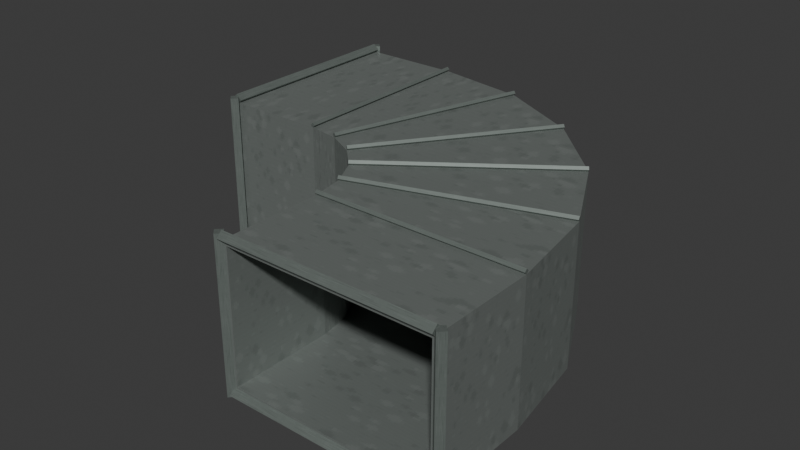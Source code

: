 # Source: hvac_elbow_horizontal.blend  (saved by Blender 4.3.34; exported with 4.5.12 LTS)
import bpy
from mathutils import Matrix  # noqa: F401  (used for matrix-valued properties, if any)

bpy.ops.wm.read_factory_settings(use_empty=True)
scene = bpy.context.scene
scene.name = 'Scene'

# ---- collections
col_collection = bpy.data.collections.new('Collection'); scene.collection.children.link(col_collection)

# ---- images (referenced by path relative to the original .blend; pixels are not part of the script)
import os
ASSET_DIR = os.environ.get("B2B_ASSET_DIR", "")  # directory of the original .blend (textures are referenced by path, not embedded)
HERE = os.path.dirname(os.path.abspath(__file__))  # packed textures are extracted next to this script under _unpacked/

def load_image(name, relpath, width, height, colorspace="sRGB"):
    """Load a texture the original file referenced (path relative to the .blend, or extracted next to this script)."""
    p = next((c for c in (os.path.join(HERE, relpath), os.path.join(ASSET_DIR, relpath)) if relpath and os.path.exists(c)), "")
    if p:
        img = bpy.data.images.load(p, check_existing=True)
        img.name = name
    else:  # same state as the original file: an image datablock whose file is absent (Cycles renders it pink)
        img = bpy.data.images.new(name, width, height)
        img.source = "FILE"
        img.filepath = "//" + (relpath or name)
    img.colorspace_settings.name = colorspace
    return img
img_liminal_utility_256_png = load_image('liminal_utility_256.png', '_unpacked/liminal_utility_256.6681fb18.png', 256, 256, 'sRGB')

# ---- materials (node trees are filled in below, after node groups)
mat_galvanized_003 = bpy.data.materials.new('galvanized.003')
mat_brushed_003 = bpy.data.materials.new('brushed.003')

# ---- material node trees
mat_galvanized_003.use_nodes = True; mat_galvanized_003.node_tree.nodes.clear()
_N = mat_galvanized_003.node_tree.nodes; _L = mat_galvanized_003.node_tree.links
n0 = _N.new('ShaderNodeBsdfPrincipled'); n0.name = 'Principled BSDF'; n0.location = (10, 300)
n0.inputs[1].default_value = 0.55
n0.inputs[2].default_value = 0.48
n1 = _N.new('ShaderNodeOutputMaterial'); n1.name = 'Material Output'; n1.location = (300, 300)
n2 = _N.new('ShaderNodeTexImage'); n2.name = 'Image Texture'; n2.location = (0, 0)
n2.image = img_liminal_utility_256_png
n2.interpolation = 'Closest'
_L.new(n0.outputs[0], n1.inputs[0])
_L.new(n2.outputs[0], n0.inputs[0])
n1.is_active_output = True
mat_brushed_003.use_nodes = True; mat_brushed_003.node_tree.nodes.clear()
_N = mat_brushed_003.node_tree.nodes; _L = mat_brushed_003.node_tree.links
n0 = _N.new('ShaderNodeBsdfPrincipled'); n0.name = 'Principled BSDF'; n0.location = (10, 300)
n0.inputs[1].default_value = 0.55
n0.inputs[2].default_value = 0.48
n1 = _N.new('ShaderNodeOutputMaterial'); n1.name = 'Material Output'; n1.location = (300, 300)
n2 = _N.new('ShaderNodeTexImage'); n2.name = 'Image Texture'; n2.location = (0, 0)
n2.image = img_liminal_utility_256_png
n2.interpolation = 'Closest'
_L.new(n0.outputs[0], n1.inputs[0])
_L.new(n2.outputs[0], n0.inputs[0])
n1.is_active_output = True

# ---- world
world_world = bpy.data.worlds.new('World'); scene.world = world_world
world_world.use_nodes = True; world_world.node_tree.nodes.clear()
_N = world_world.node_tree.nodes; _L = world_world.node_tree.links
n0 = _N.new('ShaderNodeOutputWorld'); n0.name = 'World Output'; n0.location = (300, 300)
n1 = _N.new('ShaderNodeBackground'); n1.name = 'Background'; n1.location = (10, 300)
n1.inputs[0].default_value = (0.05088, 0.05088, 0.05088, 1.0)
_L.new(n1.outputs[0], n0.inputs[0])
n0.is_active_output = True
world_world.color = (0.05088, 0.05088, 0.05088)
world_world.sun_shadow_jitter_overblur = 0.0

# ---- meshes
me_segmented_sheet_elbow = bpy.data.meshes.new('segmented_sheet_elbow')
me_segmented_sheet_elbow.from_pydata([(-0.6045, -0.0045, 0.425), (-0.6045, 0.5955, 0.425), (-0.6045, 0.5955, 0.025), (-0.6045, -0.0045, 0.025), (-0.6045, 0.0075, 0.413), (-0.6045, 0.5835, 0.413), (-0.6045, 0.5835, 0.037), (-0.6045, 0.0075, 0.037), (-0.3045, -0.0045, 0.425), (-0.3045, 0.5955, 0.425), (-0.3045, 0.5955, 0.025), (-0.3045, -0.0045, 0.025), (-0.3045, 0.0075, 0.413), (-0.3045, 0.5835, 0.413), (-0.3045, 0.5835, 0.037), (-0.3045, 0.0075, 0.037), (-0.2118, -0.01918, 0.425), (-0.02638, 0.5515, 0.425), (-0.02638, 0.5515, 0.025), (-0.2118, -0.01918, 0.025), (-0.2081, -0.00777, 0.413), (-0.03009, 0.54, 0.413), (-0.03009, 0.54, 0.037), (-0.2081, -0.00777, 0.037), (-0.1282, -0.06179, 0.425), (0.2245, 0.4236, 0.425), (0.2245, 0.4236, 0.025), (-0.1282, -0.06179, 0.025), (-0.1211, -0.05209, 0.413), (0.2175, 0.4139, 0.413), (0.2175, 0.4139, 0.037), (-0.1211, -0.05209, 0.037), (-0.06179, -0.1282, 0.425), (0.4236, 0.2245, 0.425), (0.4236, 0.2245, 0.025), (-0.06179, -0.1282, 0.025), (-0.05209, -0.1211, 0.413), (0.4139, 0.2175, 0.413), (0.4139, 0.2175, 0.037), (-0.05209, -0.1211, 0.037), (-0.01918, -0.2118, 0.425), (0.5515, -0.02638, 0.425), (0.5515, -0.02638, 0.025), (-0.01918, -0.2118, 0.025), (-0.00777, -0.2081, 0.413), (0.54, -0.03009, 0.413), (0.54, -0.03009, 0.037), (-0.00777, -0.2081, 0.037), (-0.0045, -0.3045, 0.425), (0.5955, -0.3045, 0.425), (0.5955, -0.3045, 0.025), (-0.0045, -0.3045, 0.025), (0.0075, -0.3045, 0.413), (0.5835, -0.3045, 0.413), (0.5835, -0.3045, 0.037), (0.0075, -0.3045, 0.037), (-0.0045, -0.6045, 0.425), (0.5955, -0.6045, 0.425), (0.5955, -0.6045, 0.025), (-0.0045, -0.6045, 0.025), (0.0075, -0.6045, 0.413), (0.5835, -0.6045, 0.413), (0.5835, -0.6045, 0.037), (0.0075, -0.6045, 0.037), (-0.6045, 0.5885, 0.007), (-0.6045, 0.5885, 0.443), (-0.6205, 0.6045, 0.007), (-0.6205, 0.6045, 0.443), (-0.6045, 0.6205, 0.007), (-0.6045, 0.6205, 0.443), (-0.5885, 0.6045, 0.007), (-0.5885, 0.6045, 0.443), (-0.6045, 0.5955, 0.032), (-0.6045, -0.0045, 0.032), (-0.5885, 0.5955, 0.016), (-0.5885, -0.0045, 0.016), (-0.6045, 0.5955, 9.686e-08), (-0.6045, -0.0045, 0.0), (-0.6205, 0.5955, 0.016), (-0.6205, -0.0045, 0.016), (-0.6045, -0.0295, 0.007), (-0.6045, -0.0295, 0.443), (-0.6205, -0.0135, 0.007), (-0.6205, -0.0135, 0.443), (-0.6045, 0.0025, 0.007), (-0.6045, 0.0025, 0.443), (-0.5885, -0.0135, 0.007), (-0.5885, -0.0135, 0.443), (-0.6045, 0.5955, 0.45), (-0.6045, -0.0045, 0.45), (-0.5885, 0.5955, 0.434), (-0.5885, -0.0045, 0.434), (-0.6045, 0.5955, 0.418), (-0.6045, -0.0045, 0.418), (-0.6205, 0.5955, 0.434), (-0.6205, -0.0045, 0.434), (0.6045, -0.6205, 0.007), (0.6045, -0.6205, 0.443), (0.5885, -0.6045, 0.007), (0.5885, -0.6045, 0.443), (0.6045, -0.5885, 0.007), (0.6045, -0.5885, 0.443), (0.6205, -0.6045, 0.007), (0.6205, -0.6045, 0.443), (0.5955, -0.6045, 0.032), (-0.0045, -0.6045, 0.032), (0.5955, -0.6205, 0.016), (-0.0045, -0.6205, 0.016), (0.5955, -0.6045, 6.147e-08), (-0.0045, -0.6045, 3.539e-08), (0.5955, -0.5885, 0.016), (-0.0045, -0.5885, 0.016), (-0.0135, -0.6205, 0.007), (-0.0135, -0.6205, 0.443), (-0.0295, -0.6045, 0.007), (-0.0295, -0.6045, 0.443), (-0.0135, -0.5885, 0.007), (-0.0135, -0.5885, 0.443), (0.0025, -0.6045, 0.007), (0.0025, -0.6045, 0.443), (0.5955, -0.6045, 0.45), (-0.0045, -0.6045, 0.45), (0.5955, -0.6205, 0.434), (-0.0045, -0.6205, 0.434), (0.5955, -0.6045, 0.418), (-0.0045, -0.6045, 0.418), (0.5955, -0.5885, 0.434), (-0.0045, -0.5885, 0.434), (-0.3045, 0.5955, 0.439), (-0.3045, -0.0045, 0.439), (-0.2975, 0.5955, 0.432), (-0.2975, -0.0045, 0.432), (-0.3045, 0.5955, 0.425), (-0.3045, -0.0045, 0.425), (-0.3115, 0.5955, 0.432), (-0.3115, -0.0045, 0.432), (-0.02638, 0.5515, 0.439), (-0.2118, -0.01918, 0.439), (-0.01973, 0.5493, 0.432), (-0.2051, -0.02135, 0.432), (-0.02638, 0.5515, 0.425), (-0.2118, -0.01918, 0.425), (-0.03304, 0.5536, 0.432), (-0.2185, -0.01702, 0.432), (0.2245, 0.4236, 0.439), (-0.1282, -0.06179, 0.439), (0.2302, 0.4195, 0.432), (-0.1225, -0.06591, 0.432), (0.2245, 0.4236, 0.425), (-0.1282, -0.06179, 0.425), (0.2188, 0.4277, 0.432), (-0.1338, -0.05768, 0.432), (0.4236, 0.2245, 0.439), (-0.06179, -0.1282, 0.439), (0.4277, 0.2188, 0.432), (-0.05768, -0.1338, 0.432), (0.4236, 0.2245, 0.425), (-0.06179, -0.1282, 0.425), (0.4195, 0.2302, 0.432), (-0.06591, -0.1225, 0.432), (0.5515, -0.02638, 0.439), (-0.01918, -0.2118, 0.439), (0.5536, -0.03304, 0.432), (-0.01702, -0.2185, 0.432), (0.5515, -0.02638, 0.425), (-0.01918, -0.2118, 0.425), (0.5493, -0.01973, 0.432), (-0.02135, -0.2051, 0.432), (0.5955, -0.3045, 0.439), (-0.0045, -0.3045, 0.439), (0.5955, -0.3115, 0.432), (-0.0045, -0.3115, 0.432), (0.5955, -0.3045, 0.425), (-0.0045, -0.3045, 0.425), (0.5955, -0.2975, 0.432), (-0.0045, -0.2975, 0.432)], [], [(8, 1, 0), (13, 4, 5), (9, 2, 1), (14, 5, 6), (10, 3, 2), (15, 6, 7), (11, 0, 3), (12, 7, 4), (16, 9, 8), (21, 12, 13), (17, 10, 9), (22, 13, 14), (10, 19, 11), (15, 22, 14), (19, 8, 11), (20, 15, 12), (24, 17, 16), (29, 20, 21), (25, 18, 17), (30, 21, 22), (18, 27, 19), (23, 30, 22), (27, 16, 19), (28, 23, 20), (32, 25, 24), (37, 28, 29), (33, 26, 25), (38, 29, 30), (34, 27, 26), (39, 30, 31), (35, 24, 27), (36, 31, 28), (32, 41, 33), (45, 36, 37), (41, 34, 33), (46, 37, 38), (42, 35, 34), (39, 46, 38), (43, 32, 35), (44, 39, 36), (40, 49, 41), (53, 44, 45), (49, 42, 41), (54, 45, 46), (50, 43, 42), (47, 54, 46), (51, 40, 43), (52, 47, 44), (56, 49, 48), (61, 52, 53), (57, 50, 49), (62, 53, 54), (58, 51, 50), (63, 54, 55), (59, 48, 51), (60, 55, 52), (1, 4, 0), (1, 6, 5), (2, 7, 6), (0, 7, 3), (56, 61, 57), (57, 62, 58), (58, 63, 59), (56, 63, 60), (65, 66, 64), (67, 68, 66), (65, 69, 67), (69, 70, 68), (71, 64, 70), (66, 70, 64), (73, 74, 72), (75, 76, 74), (75, 79, 77), (77, 78, 76), (79, 72, 78), (74, 78, 72), (81, 82, 80), (83, 84, 82), (83, 87, 85), (85, 86, 84), (87, 80, 86), (82, 86, 80), (89, 90, 88), (91, 92, 90), (91, 95, 93), (93, 94, 92), (95, 88, 94), (90, 94, 88), (97, 98, 96), (99, 100, 98), (97, 101, 99), (101, 102, 100), (103, 96, 102), (96, 100, 102), (105, 106, 104), (107, 108, 106), (105, 109, 107), (109, 110, 108), (111, 104, 110), (106, 110, 104), (113, 114, 112), (115, 116, 114), (113, 117, 115), (117, 118, 116), (119, 112, 118), (112, 116, 118), (121, 122, 120), (123, 124, 122), (121, 125, 123), (125, 126, 124), (127, 120, 126), (122, 126, 120), (129, 130, 128), (131, 132, 130), (129, 133, 131), (133, 134, 132), (135, 128, 134), (128, 132, 134), (137, 138, 136), (139, 140, 138), (139, 143, 141), (141, 142, 140), (143, 136, 142), (138, 142, 136), (145, 146, 144), (147, 148, 146), (147, 151, 149), (149, 150, 148), (150, 145, 144), (146, 150, 144), (153, 154, 152), (155, 156, 154), (155, 159, 157), (157, 158, 156), (159, 152, 158), (152, 156, 158), (161, 162, 160), (162, 165, 164), (161, 165, 163), (164, 167, 166), (167, 160, 166), (160, 164, 166), (169, 170, 168), (171, 172, 170), (169, 173, 171), (173, 174, 172), (175, 168, 174), (170, 174, 168), (8, 9, 1), (13, 12, 4), (9, 10, 2), (14, 13, 5), (10, 11, 3), (15, 14, 6), (11, 8, 0), (12, 15, 7), (16, 17, 9), (21, 20, 12), (17, 18, 10), (22, 21, 13), (10, 18, 19), (15, 23, 22), (19, 16, 8), (20, 23, 15), (24, 25, 17), (29, 28, 20), (25, 26, 18), (30, 29, 21), (18, 26, 27), (23, 31, 30), (27, 24, 16), (28, 31, 23), (32, 33, 25), (37, 36, 28), (33, 34, 26), (38, 37, 29), (34, 35, 27), (39, 38, 30), (35, 32, 24), (36, 39, 31), (32, 40, 41), (45, 44, 36), (41, 42, 34), (46, 45, 37), (42, 43, 35), (39, 47, 46), (43, 40, 32), (44, 47, 39), (40, 48, 49), (53, 52, 44), (49, 50, 42), (54, 53, 45), (50, 51, 43), (47, 55, 54), (51, 48, 40), (52, 55, 47), (56, 57, 49), (61, 60, 52), (57, 58, 50), (62, 61, 53), (58, 59, 51), (63, 62, 54), (59, 56, 48), (60, 63, 55), (1, 5, 4), (1, 2, 6), (2, 3, 7), (0, 4, 7), (56, 60, 61), (57, 61, 62), (58, 62, 63), (56, 59, 63), (65, 67, 66), (67, 69, 68), (65, 71, 69), (69, 71, 70), (71, 65, 64), (66, 68, 70), (73, 75, 74), (75, 77, 76), (75, 73, 79), (77, 79, 78), (79, 73, 72), (74, 76, 78), (81, 83, 82), (83, 85, 84), (83, 81, 87), (85, 87, 86), (87, 81, 80), (82, 84, 86), (89, 91, 90), (91, 93, 92), (91, 89, 95), (93, 95, 94), (95, 89, 88), (90, 92, 94), (97, 99, 98), (99, 101, 100), (97, 103, 101), (101, 103, 102), (103, 97, 96), (96, 98, 100), (105, 107, 106), (107, 109, 108), (105, 111, 109), (109, 111, 110), (111, 105, 104), (106, 108, 110), (113, 115, 114), (115, 117, 116), (113, 119, 117), (117, 119, 118), (119, 113, 112), (112, 114, 116), (121, 123, 122), (123, 125, 124), (121, 127, 125), (125, 127, 126), (127, 121, 120), (122, 124, 126), (129, 131, 130), (131, 133, 132), (129, 135, 133), (133, 135, 134), (135, 129, 128), (128, 130, 132), (137, 139, 138), (139, 141, 140), (139, 137, 143), (141, 143, 142), (143, 137, 136), (138, 140, 142), (145, 147, 146), (147, 149, 148), (147, 145, 151), (149, 151, 150), (150, 151, 145), (146, 148, 150), (153, 155, 154), (155, 157, 156), (155, 153, 159), (157, 159, 158), (159, 153, 152), (152, 154, 156), (161, 163, 162), (162, 163, 165), (161, 167, 165), (164, 165, 167), (167, 161, 160), (160, 162, 164), (169, 171, 170), (171, 173, 172), (169, 175, 173), (173, 175, 174), (175, 169, 168), (170, 172, 174)])
me_segmented_sheet_elbow.polygons.foreach_set('material_index', [0, 0, 0, 0, 0, 0, 0, 0, 0, 0, 0, 0, 0, 0, 0, 0, 0, 0, 0, 0, 0, 0, 0, 0, 0, 0, 0, 0, 0, 0, 0, 0, 0, 0, 0, 0, 0, 0, 0, 0, 0, 0, 0, 0, 0, 0, 0, 0, 0, 0, 0, 0, 0, 0, 0, 0, 0, 0, 0, 0, 0, 0, 0, 0, 1, 1, 1, 1, 1, 1, 1, 1, 1, 1, 1, 1, 1, 1, 1, 1, 1, 1, 1, 1, 1, 1, 1, 1, 1, 1, 1, 1, 1, 1, 1, 1, 1, 1, 1, 1, 1, 1, 1, 1, 1, 1, 1, 1, 1, 1, 1, 1, 1, 1, 1, 1, 1, 1, 1, 1, 1, 1, 1, 1, 1, 1, 1, 1, 1, 1, 1, 1, 1, 1, 1, 1, 1, 1, 1, 1, 1, 1, 1, 1, 1, 1, 1, 1, 0, 0, 0, 0, 0, 0, 0, 0, 0, 0, 0, 0, 0, 0, 0, 0, 0, 0, 0, 0, 0, 0, 0, 0, 0, 0, 0, 0, 0, 0, 0, 0, 0, 0, 0, 0, 0, 0, 0, 0, 0, 0, 0, 0, 0, 0, 0, 0, 0, 0, 0, 0, 0, 0, 0, 0, 0, 0, 0, 0, 0, 0, 0, 0, 1, 1, 1, 1, 1, 1, 1, 1, 1, 1, 1, 1, 1, 1, 1, 1, 1, 1, 1, 1, 1, 1, 1, 1, 1, 1, 1, 1, 1, 1, 1, 1, 1, 1, 1, 1, 1, 1, 1, 1, 1, 1, 1, 1, 1, 1, 1, 1, 1, 1, 1, 1, 1, 1, 1, 1, 1, 1, 1, 1, 1, 1, 1, 1, 1, 1, 1, 1, 1, 1, 1, 1, 1, 1, 1, 1, 1, 1, 1, 1, 1, 1, 1, 1])
_uv = me_segmented_sheet_elbow.uv_layers.new(name='UVMap')
_uv.uv.foreach_set('vector', [0.2362, 0.7638, 0.01375, 0.9862, 0.01375, 0.7638, 0.2362, 0.9862, 0.01375, 0.7638, 0.01375, 0.9862, 0.2362, 0.9862, 0.01375, 0.7638, 0.01375, 0.9862, 0.2362, 0.7638, 0.01375, 0.9862, 0.01375, 0.7638, 0.2362, 0.9862, 0.01375, 0.7638, 0.01375, 0.9862, 0.2362, 0.7638, 0.01375, 0.9862, 0.01375, 0.7638, 0.2362, 0.7638, 0.01375, 0.9862, 0.01375, 0.7638, 0.2362, 0.9862, 0.01375, 0.7638, 0.01375, 0.9862, 0.08792, 0.7638, 0.01375, 0.9862, 0.01375, 0.7691, 0.2362, 0.9699, 0.01375, 0.7695, 0.01375, 0.9862, 0.2362, 0.9862, 0.01375, 0.7638, 0.01375, 0.9862, 0.2362, 0.7638, 0.01375, 0.9862, 0.01375, 0.7638, 0.01375, 0.9862, 0.08792, 0.7638, 0.01375, 0.7691, 0.01375, 0.7695, 0.2362, 0.9699, 0.01375, 0.9862, 0.2362, 0.7638, 0.01375, 0.9862, 0.01375, 0.7638, 0.2362, 0.9862, 0.01375, 0.7638, 0.01375, 0.9862, 0.0564, 0.7638, 0.1083, 0.9862, 0.01375, 0.7792, 0.2362, 0.9389, 0.01375, 0.7804, 0.1068, 0.9862, 0.2362, 0.9862, 0.01375, 0.7638, 0.01375, 0.9862, 0.2362, 0.7638, 0.01375, 0.9862, 0.01375, 0.7638, 0.1083, 0.9862, 0.0564, 0.7638, 0.01375, 0.7792, 0.01375, 0.7804, 0.2362, 0.9389, 0.1068, 0.9862, 0.2362, 0.7638, 0.01375, 0.9862, 0.01375, 0.7638, 0.2362, 0.9862, 0.01375, 0.7638, 0.01375, 0.9862, 0.04051, 0.7638, 0.156, 0.9862, 0.01375, 0.7905, 0.2362, 0.9046, 0.01375, 0.7925, 0.1546, 0.9862, 0.2362, 0.9862, 0.01375, 0.7638, 0.01375, 0.9862, 0.2362, 0.7638, 0.01375, 0.9862, 0.01375, 0.7638, 0.2362, 0.906, 0.01375, 0.7905, 0.156, 0.9862, 0.04246, 0.7638, 0.1546, 0.9862, 0.01375, 0.7925, 0.2362, 0.7638, 0.01375, 0.9862, 0.01375, 0.7638, 0.2362, 0.9862, 0.01375, 0.7638, 0.01375, 0.9862, 0.01375, 0.8064, 0.2362, 0.8583, 0.1899, 0.9862, 0.2362, 0.8568, 0.01375, 0.8092, 0.1889, 0.9862, 0.01375, 0.9862, 0.2362, 0.7638, 0.2362, 0.9862, 0.01375, 0.7638, 0.2362, 0.9862, 0.2362, 0.7638, 0.2362, 0.8583, 0.01375, 0.8064, 0.1899, 0.9862, 0.01375, 0.8092, 0.2362, 0.8568, 0.1889, 0.9862, 0.01375, 0.7638, 0.2362, 0.9862, 0.2362, 0.7638, 0.01375, 0.9862, 0.2362, 0.7638, 0.2362, 0.9862, 0.01375, 0.8379, 0.2362, 0.7638, 0.2203, 0.9862, 0.2362, 0.7638, 0.01375, 0.8419, 0.2199, 0.9862, 0.01375, 0.9862, 0.2362, 0.7638, 0.2362, 0.9862, 0.01375, 0.7638, 0.2362, 0.9862, 0.2362, 0.7638, 0.2362, 0.7638, 0.01375, 0.8379, 0.2203, 0.9862, 0.01375, 0.8419, 0.2362, 0.7638, 0.2199, 0.9862, 0.01375, 0.7638, 0.2362, 0.9862, 0.2362, 0.7638, 0.01375, 0.9862, 0.2362, 0.7638, 0.2362, 0.9862, 0.01375, 0.7638, 0.2362, 0.9862, 0.01375, 0.9862, 0.2362, 0.7638, 0.01375, 0.9862, 0.2362, 0.9862, 0.01375, 0.9862, 0.2362, 0.7638, 0.2362, 0.9862, 0.01375, 0.7638, 0.2362, 0.9862, 0.2362, 0.7638, 0.2362, 0.7638, 0.01375, 0.9862, 0.2362, 0.9862, 0.01375, 0.7638, 0.2362, 0.9862, 0.01375, 0.9862, 0.01375, 0.7638, 0.2362, 0.9862, 0.2362, 0.7638, 0.01375, 0.9862, 0.2362, 0.7638, 0.2362, 0.9862, 0.2362, 0.9862, 0.0182, 0.7638, 0.01375, 0.9862, 0.2362, 0.9862, 0.01375, 0.7704, 0.01375, 0.9796, 0.2362, 0.7638, 0.0182, 0.9862, 0.2318, 0.9862, 0.01375, 0.9862, 0.2362, 0.7704, 0.01375, 0.7638, 0.01375, 0.9862, 0.2318, 0.7638, 0.2362, 0.9862, 0.2362, 0.9862, 0.01375, 0.7704, 0.2362, 0.7638, 0.2362, 0.7638, 0.0182, 0.9862, 0.01375, 0.7638, 0.01375, 0.9862, 0.2362, 0.7704, 0.2362, 0.9796, 0.01375, 0.2362, 0.2362, 0.01375, 0.01375, 0.01375, 0.2362, 0.2362, 0.01375, 0.01375, 0.2362, 0.01375, 0.125, 0.2362, 0.125, 0.01375, 0.2362, 0.125, 0.2362, 0.2362, 0.01375, 0.01375, 0.2362, 0.01375, 0.01375, 0.2362, 0.2362, 0.01375, 0.01375, 0.01375, 0.2362, 0.125, 0.01375, 0.125, 0.125, 0.2362, 0.01375, 0.2362, 0.2362, 0.01375, 0.01375, 0.01375, 0.2362, 0.2362, 0.01375, 0.01375, 0.2362, 0.01375, 0.2362, 0.125, 0.01375, 0.125, 0.125, 0.01375, 0.2362, 0.2362, 0.01375, 0.01375, 0.2362, 0.01375, 0.01375, 0.2362, 0.2362, 0.01375, 0.01375, 0.01375, 0.2362, 0.125, 0.01375, 0.125, 0.125, 0.2362, 0.01375, 0.2362, 0.2362, 0.01375, 0.01375, 0.01375, 0.2362, 0.2362, 0.01375, 0.01375, 0.2362, 0.01375, 0.2362, 0.125, 0.01375, 0.125, 0.125, 0.01375, 0.2362, 0.2362, 0.01375, 0.01375, 0.2362, 0.01375, 0.01375, 0.2362, 0.2362, 0.01375, 0.01375, 0.01375, 0.2362, 0.125, 0.01375, 0.125, 0.125, 0.2362, 0.01375, 0.2362, 0.2362, 0.01375, 0.01375, 0.01375, 0.2362, 0.2362, 0.01375, 0.01375, 0.2362, 0.01375, 0.2362, 0.125, 0.01375, 0.125, 0.125, 0.01375, 0.2362, 0.2362, 0.01375, 0.01375, 0.2362, 0.01375, 0.01375, 0.2362, 0.2362, 0.01375, 0.01375, 0.01375, 0.2362, 0.125, 0.01375, 0.125, 0.125, 0.2362, 0.01375, 0.2362, 0.2362, 0.01375, 0.01375, 0.01375, 0.2362, 0.2362, 0.01375, 0.01375, 0.2362, 0.01375, 0.125, 0.2362, 0.125, 0.01375, 0.2362, 0.125, 0.2362, 0.2362, 0.01375, 0.01375, 0.2362, 0.01375, 0.01375, 0.2362, 0.2362, 0.01375, 0.01375, 0.01375, 0.125, 0.2362, 0.125, 0.01375, 0.01375, 0.125, 0.01375, 0.2362, 0.2362, 0.01375, 0.01375, 0.01375, 0.2362, 0.2362, 0.01375, 0.01375, 0.2362, 0.01375, 0.125, 0.2362, 0.125, 0.01375, 0.2362, 0.125, 0.2362, 0.2362, 0.01375, 0.01375, 0.2362, 0.01375, 0.01375, 0.2362, 0.2362, 0.01375, 0.01375, 0.01375, 0.2362, 0.125, 0.01375, 0.125, 0.125, 0.2362, 0.01375, 0.2362, 0.2362, 0.01375, 0.01375, 0.01375, 0.2362, 0.2362, 0.01375, 0.01375, 0.2362, 0.01375, 0.125, 0.2362, 0.125, 0.01375, 0.2362, 0.125, 0.2362, 0.2362, 0.01375, 0.01375, 0.2362, 0.01375, 0.01375, 0.2362, 0.2362, 0.01375, 0.01375, 0.01375, 0.125, 0.2362, 0.125, 0.01375, 0.01375, 0.125, 0.01375, 0.2362, 0.2362, 0.01375, 0.01375, 0.01375, 0.2362, 0.2362, 0.01375, 0.01375, 0.2362, 0.01375, 0.125, 0.2362, 0.125, 0.01375, 0.2362, 0.125, 0.2362, 0.2362, 0.01375, 0.01375, 0.2362, 0.01375, 0.01375, 0.2362, 0.2362, 0.01375, 0.01375, 0.01375, 0.2362, 0.125, 0.01375, 0.125, 0.125, 0.2362, 0.01375, 0.2362, 0.2362, 0.01375, 0.01375, 0.01375, 0.2362, 0.2362, 0.01375, 0.01375, 0.2362, 0.01375, 0.125, 0.2362, 0.125, 0.01375, 0.2362, 0.125, 0.2362, 0.2362, 0.01375, 0.01375, 0.2362, 0.01375, 0.01375, 0.2362, 0.2362, 0.01375, 0.01375, 0.01375, 0.125, 0.2362, 0.125, 0.01375, 0.01375, 0.125, 0.01375, 0.2362, 0.2362, 0.01375, 0.01375, 0.01375, 0.2362, 0.2362, 0.01375, 0.01375, 0.2362, 0.01375, 0.2362, 0.125, 0.01375, 0.125, 0.125, 0.01375, 0.2362, 0.2362, 0.01375, 0.01375, 0.2362, 0.01375, 0.01375, 0.2362, 0.2362, 0.01375, 0.01375, 0.01375, 0.2362, 0.125, 0.01375, 0.125, 0.125, 0.2362, 0.01375, 0.2362, 0.2362, 0.01375, 0.01375, 0.01375, 0.2362, 0.2362, 0.01375, 0.01375, 0.2362, 0.01375, 0.2362, 0.125, 0.01375, 0.125, 0.125, 0.01375, 0.2362, 0.2362, 0.01375, 0.01375, 0.2362, 0.01375, 0.01375, 0.01375, 0.2362, 0.2362, 0.2362, 0.01375, 0.2362, 0.125, 0.01375, 0.125, 0.125, 0.2362, 0.01375, 0.2362, 0.2362, 0.01375, 0.01375, 0.01375, 0.2362, 0.2362, 0.01375, 0.01375, 0.2362, 0.01375, 0.2362, 0.125, 0.01375, 0.125, 0.125, 0.01375, 0.2362, 0.2362, 0.01375, 0.01375, 0.2362, 0.01375, 0.01375, 0.2362, 0.2362, 0.01375, 0.01375, 0.01375, 0.125, 0.2362, 0.125, 0.01375, 0.01375, 0.125, 0.01375, 0.2362, 0.2362, 0.01375, 0.01375, 0.01375, 0.2362, 0.01375, 0.01375, 0.2362, 0.01375, 0.01375, 0.125, 0.2362, 0.125, 0.01375, 0.2362, 0.125, 0.2362, 0.01375, 0.01375, 0.2362, 0.01375, 0.01375, 0.01375, 0.2362, 0.2362, 0.01375, 0.01375, 0.01375, 0.125, 0.2362, 0.125, 0.01375, 0.01375, 0.125, 0.01375, 0.2362, 0.2362, 0.01375, 0.01375, 0.01375, 0.2362, 0.2362, 0.01375, 0.01375, 0.2362, 0.01375, 0.125, 0.2362, 0.125, 0.01375, 0.2362, 0.125, 0.2362, 0.2362, 0.01375, 0.01375, 0.2362, 0.01375, 0.01375, 0.2362, 0.2362, 0.01375, 0.01375, 0.01375, 0.2362, 0.125, 0.01375, 0.125, 0.125, 0.2362, 0.2362, 0.7638, 0.2362, 0.9862, 0.01375, 0.9862, 0.2362, 0.9862, 0.2362, 0.7638, 0.01375, 0.7638, 0.2362, 0.9862, 0.2362, 0.7638, 0.01375, 0.7638, 0.2362, 0.7638, 0.2362, 0.9862, 0.01375, 0.9862, 0.2362, 0.9862, 0.2362, 0.7638, 0.01375, 0.7638, 0.2362, 0.7638, 0.2362, 0.9862, 0.01375, 0.9862, 0.2362, 0.7638, 0.2362, 0.9862, 0.01375, 0.9862, 0.2362, 0.9862, 0.2362, 0.7638, 0.01375, 0.7638, 0.08792, 0.7638, 0.2362, 0.9703, 0.01375, 0.9862, 0.2362, 0.9699, 0.09193, 0.7638, 0.01375, 0.7695, 0.2362, 0.9862, 0.2362, 0.7638, 0.01375, 0.7638, 0.2362, 0.7638, 0.2362, 0.9862, 0.01375, 0.9862, 0.01375, 0.9862, 0.2362, 0.9703, 0.08792, 0.7638, 0.01375, 0.7695, 0.09193, 0.7638, 0.2362, 0.9699, 0.2362, 0.7638, 0.2362, 0.9862, 0.01375, 0.9862, 0.2362, 0.9862, 0.2362, 0.7638, 0.01375, 0.7638, 0.0564, 0.7638, 0.2362, 0.9399, 0.1083, 0.9862, 0.2362, 0.9389, 0.05923, 0.7638, 0.01375, 0.7804, 0.2362, 0.9862, 0.2362, 0.7638, 0.01375, 0.7638, 0.2362, 0.7638, 0.2362, 0.9862, 0.01375, 0.9862, 0.1083, 0.9862, 0.2362, 0.9399, 0.0564, 0.7638, 0.01375, 0.7804, 0.05923, 0.7638, 0.2362, 0.9389, 0.2362, 0.7638, 0.2362, 0.9862, 0.01375, 0.9862, 0.2362, 0.9862, 0.2362, 0.7638, 0.01375, 0.7638, 0.04051, 0.7638, 0.2362, 0.906, 0.156, 0.9862, 0.2362, 0.9046, 0.04246, 0.7638, 0.01375, 0.7925, 0.2362, 0.9862, 0.2362, 0.7638, 0.01375, 0.7638, 0.2362, 0.7638, 0.2362, 0.9862, 0.01375, 0.9862, 0.2362, 0.906, 0.04051, 0.7638, 0.01375, 0.7905, 0.04246, 0.7638, 0.2362, 0.9046, 0.1546, 0.9862, 0.2362, 0.7638, 0.2362, 0.9862, 0.01375, 0.9862, 0.2362, 0.9862, 0.2362, 0.7638, 0.01375, 0.7638, 0.01375, 0.8064, 0.02921, 0.7638, 0.2362, 0.8583, 0.2362, 0.8568, 0.0304, 0.7638, 0.01375, 0.8092, 0.01375, 0.9862, 0.01375, 0.7638, 0.2362, 0.7638, 0.01375, 0.7638, 0.01375, 0.9862, 0.2362, 0.9862, 0.2362, 0.8583, 0.02921, 0.7638, 0.01375, 0.8064, 0.01375, 0.8092, 0.0304, 0.7638, 0.2362, 0.8568, 0.01375, 0.7638, 0.01375, 0.9862, 0.2362, 0.9862, 0.01375, 0.9862, 0.01375, 0.7638, 0.2362, 0.7638, 0.01375, 0.8379, 0.01906, 0.7638, 0.2362, 0.7638, 0.2362, 0.7638, 0.0195, 0.7638, 0.01375, 0.8419, 0.01375, 0.9862, 0.01375, 0.7638, 0.2362, 0.7638, 0.01375, 0.7638, 0.01375, 0.9862, 0.2362, 0.9862, 0.2362, 0.7638, 0.01906, 0.7638, 0.01375, 0.8379, 0.01375, 0.8419, 0.0195, 0.7638, 0.2362, 0.7638, 0.01375, 0.7638, 0.01375, 0.9862, 0.2362, 0.9862, 0.01375, 0.9862, 0.01375, 0.7638, 0.2362, 0.7638, 0.01375, 0.7638, 0.2362, 0.7638, 0.2362, 0.9862, 0.2362, 0.7638, 0.01375, 0.7638, 0.01375, 0.9862, 0.01375, 0.9862, 0.01375, 0.7638, 0.2362, 0.7638, 0.01375, 0.7638, 0.01375, 0.9862, 0.2362, 0.9862, 0.2362, 0.7638, 0.01375, 0.7638, 0.01375, 0.9862, 0.01375, 0.7638, 0.2362, 0.7638, 0.2362, 0.9862, 0.01375, 0.7638, 0.01375, 0.9862, 0.2362, 0.9862, 0.01375, 0.9862, 0.01375, 0.7638, 0.2362, 0.7638, 0.2362, 0.9862, 0.2318, 0.7638, 0.0182, 0.7638, 0.2362, 0.9862, 0.2362, 0.7638, 0.01375, 0.7704, 0.2362, 0.7638, 0.01375, 0.7638, 0.0182, 0.9862, 0.01375, 0.9862, 0.2362, 0.9796, 0.2362, 0.7704, 0.01375, 0.9862, 0.0182, 0.7638, 0.2318, 0.7638, 0.2362, 0.9862, 0.01375, 0.9796, 0.01375, 0.7704, 0.2362, 0.7638, 0.2318, 0.9862, 0.0182, 0.9862, 0.01375, 0.9862, 0.01375, 0.7638, 0.2362, 0.7704, 0.01375, 0.2362, 0.2362, 0.2362, 0.2362, 0.01375, 0.2362, 0.2362, 0.01375, 0.2362, 0.01375, 0.01375, 0.125, 0.2362, 0.01375, 0.125, 0.125, 0.01375, 0.2362, 0.2362, 0.01375, 0.2362, 0.01375, 0.01375, 0.01375, 0.2362, 0.2362, 0.2362, 0.2362, 0.01375, 0.2362, 0.125, 0.125, 0.01375, 0.01375, 0.125, 0.01375, 0.2362, 0.2362, 0.2362, 0.2362, 0.01375, 0.2362, 0.2362, 0.01375, 0.2362, 0.01375, 0.01375, 0.2362, 0.125, 0.125, 0.2362, 0.01375, 0.125, 0.2362, 0.2362, 0.01375, 0.2362, 0.01375, 0.01375, 0.01375, 0.2362, 0.2362, 0.2362, 0.2362, 0.01375, 0.2362, 0.125, 0.125, 0.01375, 0.01375, 0.125, 0.01375, 0.2362, 0.2362, 0.2362, 0.2362, 0.01375, 0.2362, 0.2362, 0.01375, 0.2362, 0.01375, 0.01375, 0.2362, 0.125, 0.125, 0.2362, 0.01375, 0.125, 0.2362, 0.2362, 0.01375, 0.2362, 0.01375, 0.01375, 0.01375, 0.2362, 0.2362, 0.2362, 0.2362, 0.01375, 0.2362, 0.125, 0.125, 0.01375, 0.01375, 0.125, 0.01375, 0.2362, 0.2362, 0.2362, 0.2362, 0.01375, 0.2362, 0.2362, 0.01375, 0.2362, 0.01375, 0.01375, 0.2362, 0.125, 0.125, 0.2362, 0.01375, 0.125, 0.2362, 0.2362, 0.01375, 0.2362, 0.01375, 0.01375, 0.01375, 0.2362, 0.2362, 0.2362, 0.2362, 0.01375, 0.2362, 0.125, 0.125, 0.01375, 0.01375, 0.125, 0.01375, 0.2362, 0.2362, 0.2362, 0.2362, 0.01375, 0.2362, 0.2362, 0.01375, 0.2362, 0.01375, 0.01375, 0.125, 0.2362, 0.01375, 0.125, 0.125, 0.01375, 0.2362, 0.2362, 0.01375, 0.2362, 0.01375, 0.01375, 0.01375, 0.2362, 0.2362, 0.2362, 0.2362, 0.01375, 0.125, 0.2362, 0.2362, 0.125, 0.125, 0.01375, 0.01375, 0.2362, 0.2362, 0.2362, 0.2362, 0.01375, 0.2362, 0.2362, 0.01375, 0.2362, 0.01375, 0.01375, 0.125, 0.2362, 0.01375, 0.125, 0.125, 0.01375, 0.2362, 0.2362, 0.01375, 0.2362, 0.01375, 0.01375, 0.01375, 0.2362, 0.2362, 0.2362, 0.2362, 0.01375, 0.2362, 0.125, 0.125, 0.01375, 0.01375, 0.125, 0.01375, 0.2362, 0.2362, 0.2362, 0.2362, 0.01375, 0.2362, 0.2362, 0.01375, 0.2362, 0.01375, 0.01375, 0.125, 0.2362, 0.01375, 0.125, 0.125, 0.01375, 0.2362, 0.2362, 0.01375, 0.2362, 0.01375, 0.01375, 0.01375, 0.2362, 0.2362, 0.2362, 0.2362, 0.01375, 0.125, 0.2362, 0.2362, 0.125, 0.125, 0.01375, 0.01375, 0.2362, 0.2362, 0.2362, 0.2362, 0.01375, 0.2362, 0.2362, 0.01375, 0.2362, 0.01375, 0.01375, 0.125, 0.2362, 0.01375, 0.125, 0.125, 0.01375, 0.2362, 0.2362, 0.01375, 0.2362, 0.01375, 0.01375, 0.01375, 0.2362, 0.2362, 0.2362, 0.2362, 0.01375, 0.2362, 0.125, 0.125, 0.01375, 0.01375, 0.125, 0.01375, 0.2362, 0.2362, 0.2362, 0.2362, 0.01375, 0.2362, 0.2362, 0.01375, 0.2362, 0.01375, 0.01375, 0.125, 0.2362, 0.01375, 0.125, 0.125, 0.01375, 0.2362, 0.2362, 0.01375, 0.2362, 0.01375, 0.01375, 0.01375, 0.2362, 0.2362, 0.2362, 0.2362, 0.01375, 0.125, 0.2362, 0.2362, 0.125, 0.125, 0.01375, 0.01375, 0.2362, 0.2362, 0.2362, 0.2362, 0.01375, 0.2362, 0.2362, 0.01375, 0.2362, 0.01375, 0.01375, 0.2362, 0.125, 0.125, 0.2362, 0.01375, 0.125, 0.2362, 0.2362, 0.01375, 0.2362, 0.01375, 0.01375, 0.01375, 0.2362, 0.2362, 0.2362, 0.2362, 0.01375, 0.2362, 0.125, 0.125, 0.01375, 0.01375, 0.125, 0.01375, 0.2362, 0.2362, 0.2362, 0.2362, 0.01375, 0.2362, 0.2362, 0.01375, 0.2362, 0.01375, 0.01375, 0.2362, 0.125, 0.125, 0.2362, 0.01375, 0.125, 0.2362, 0.2362, 0.01375, 0.2362, 0.01375, 0.01375, 0.01375, 0.01375, 0.01375, 0.2362, 0.2362, 0.2362, 0.2362, 0.125, 0.125, 0.01375, 0.01375, 0.125, 0.01375, 0.2362, 0.2362, 0.2362, 0.2362, 0.01375, 0.2362, 0.2362, 0.01375, 0.2362, 0.01375, 0.01375, 0.2362, 0.125, 0.125, 0.2362, 0.01375, 0.125, 0.2362, 0.2362, 0.01375, 0.2362, 0.01375, 0.01375, 0.01375, 0.2362, 0.2362, 0.2362, 0.2362, 0.01375, 0.125, 0.2362, 0.2362, 0.125, 0.125, 0.01375, 0.01375, 0.2362, 0.2362, 0.2362, 0.2362, 0.01375, 0.2362, 0.01375, 0.2362, 0.2362, 0.01375, 0.2362, 0.125, 0.2362, 0.01375, 0.125, 0.125, 0.01375, 0.2362, 0.01375, 0.2362, 0.2362, 0.01375, 0.2362, 0.01375, 0.2362, 0.2362, 0.2362, 0.2362, 0.01375, 0.125, 0.2362, 0.2362, 0.125, 0.125, 0.01375, 0.01375, 0.2362, 0.2362, 0.2362, 0.2362, 0.01375, 0.2362, 0.2362, 0.01375, 0.2362, 0.01375, 0.01375, 0.125, 0.2362, 0.01375, 0.125, 0.125, 0.01375, 0.2362, 0.2362, 0.01375, 0.2362, 0.01375, 0.01375, 0.01375, 0.2362, 0.2362, 0.2362, 0.2362, 0.01375, 0.2362, 0.125, 0.125, 0.01375, 0.01375, 0.125])
me_segmented_sheet_elbow.materials.append(mat_galvanized_003)
me_segmented_sheet_elbow.materials.append(mat_brushed_003)
me_segmented_sheet_elbow.update()

# ---- objects
ob_hvac_elbow_horizontal = bpy.data.objects.new('hvac_elbow_horizontal', me_segmented_sheet_elbow)

# ---- transforms, parenting, visibility, modifiers, constraints
ob_hvac_elbow_horizontal.location = (0.0, 0.0, 0.0)

# ---- collection membership
col_collection.objects.link(ob_hvac_elbow_horizontal)

# ---- scene / render settings (as saved in the file)
scene.frame_start = 1; scene.frame_end = 250; scene.frame_set(1)
scene.render.engine = 'BLENDER_EEVEE_NEXT'
bpy.context.view_layer.update()

# ---- added for rendering (the .blend has no active camera and no usable light): camera, sun
cam_auto = bpy.data.cameras.new('AutoCamera')
cam_auto.lens = 50.0
cam_auto.sensor_width = 36.0
cam_auto.clip_end = 1000.0
ob_auto_camera = bpy.data.objects.new('AutoCamera', cam_auto)
scene.collection.objects.link(ob_auto_camera)
ob_auto_camera.location = (1.67633, -2.0116, 1.56607)
ob_auto_camera.rotation_euler = (1.09748, -7.21219e-08, 0.694738)
scene.camera = ob_auto_camera
light_auto_sun = bpy.data.lights.new('AutoSun', 'SUN')
light_auto_sun.energy = 3.0
light_auto_sun.angle = 0.0523599
ob_auto_sun = bpy.data.objects.new('AutoSun', light_auto_sun)
scene.collection.objects.link(ob_auto_sun)
ob_auto_sun.rotation_euler = (0.872665, 0.174533, 0.523599)
bpy.context.view_layer.update()
